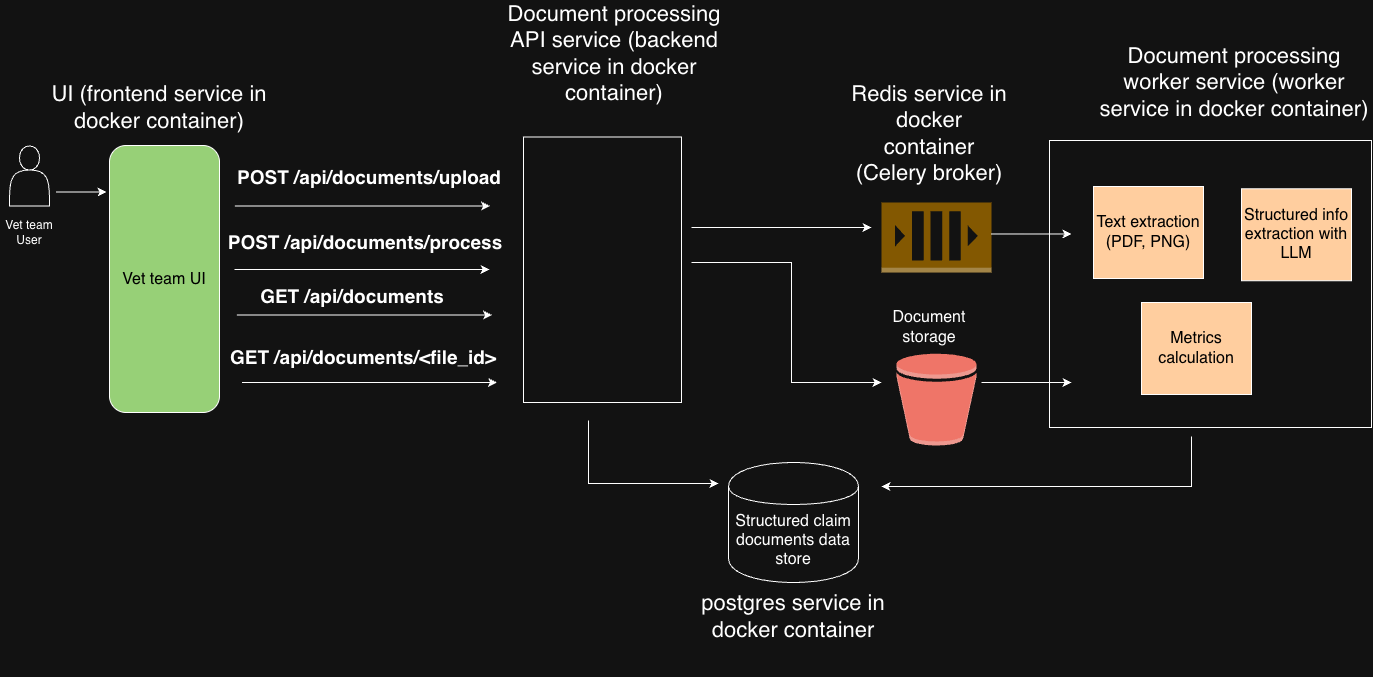

The diagram above was exported from draw.io. Its source (the exported page's mxGraphModel, read from the mxfile embedded in the PNG):
<mxGraphModel dx="1566" dy="1060" grid="1" gridSize="10" guides="1" tooltips="1" connect="1" arrows="1" fold="1" page="1" pageScale="1" pageWidth="3300" pageHeight="4681" math="0" shadow="0">
  <root>
    <mxCell id="0" />
    <mxCell id="1" parent="0" />
    <mxCell id="wRDAPIr7SSEfmDg__8hC-1" parent="1" style="rounded=0;whiteSpace=wrap;html=1;" value="" vertex="1">
      <mxGeometry height="287" width="322" x="1208" y="238" as="geometry" />
    </mxCell>
    <mxCell id="04X6hnLncDGFvlmJPiLr-27" parent="1" style="rounded=0;whiteSpace=wrap;html=1;" value="" vertex="1">
      <mxGeometry height="265.5" width="158" x="682" y="234.5" as="geometry" />
    </mxCell>
    <mxCell id="04X6hnLncDGFvlmJPiLr-3" edge="1" parent="1" style="endArrow=classic;html=1;rounded=0;" value="">
      <mxGeometry height="50" relative="1" width="50" as="geometry">
        <mxPoint x="215" y="289.5" as="sourcePoint" />
        <mxPoint x="265" y="289.5" as="targetPoint" />
      </mxGeometry>
    </mxCell>
    <mxCell id="04X6hnLncDGFvlmJPiLr-14" parent="1" style="text;html=1;whiteSpace=wrap;strokeColor=none;fillColor=none;align=center;verticalAlign=middle;rounded=0;rotation=0;" value="&lt;font style=&quot;font-size: 16px; color: light-dark(rgb(0, 0, 0), rgb(255, 255, 255));&quot;&gt;Document storage&lt;/font&gt;" vertex="1">
      <mxGeometry height="30" width="120" x="1028" y="410" as="geometry" />
    </mxCell>
    <mxCell id="04X6hnLncDGFvlmJPiLr-12" parent="1" style="outlineConnect=0;dashed=0;verticalLabelPosition=bottom;verticalAlign=top;align=center;html=1;shape=mxgraph.aws3.bucket;fillColor=#E05243;gradientColor=none;" value="" vertex="1">
      <mxGeometry height="92" width="80" x="1055" y="451" as="geometry" />
    </mxCell>
    <mxCell id="04X6hnLncDGFvlmJPiLr-15" parent="1" style="shape=cylinder;whiteSpace=wrap;html=1;boundedLbl=1;backgroundOutline=1;" value="&lt;font style=&quot;font-size: 16px;&quot;&gt;Structured claim documents data store&lt;/font&gt;" vertex="1">
      <mxGeometry height="120" width="130" x="887" y="560" as="geometry" />
    </mxCell>
    <mxCell id="04X6hnLncDGFvlmJPiLr-28" parent="1" style="text;html=1;whiteSpace=wrap;strokeColor=none;fillColor=none;align=center;verticalAlign=middle;rounded=0;rotation=0;" value="&lt;span style=&quot;font-size: 22px;&quot;&gt;Document processing API service (backend service in docker container)&lt;/span&gt;" vertex="1">
      <mxGeometry height="102" width="246" x="650" y="100" as="geometry" />
    </mxCell>
    <mxCell id="04X6hnLncDGFvlmJPiLr-29" parent="1" style="rounded=0;whiteSpace=wrap;html=1;fillColor=light-dark(#FFFFFF,#FFCE9F);" value="&lt;font style=&quot;font-size: 16px; color: light-dark(rgb(0, 0, 0), rgb(0, 0, 0));&quot;&gt;Text extraction (PDF, PNG)&lt;/font&gt;" vertex="1">
      <mxGeometry height="92" width="110" x="1252" y="284" as="geometry" />
    </mxCell>
    <mxCell id="04X6hnLncDGFvlmJPiLr-34" parent="1" style="rounded=1;whiteSpace=wrap;html=1;fillColor=light-dark(#FFFFFF,#97D077);" value="&lt;font style=&quot;color: light-dark(rgb(0, 0, 0), rgb(0, 0, 0)); font-size: 16px;&quot;&gt;Vet team UI&lt;/font&gt;" vertex="1">
      <mxGeometry height="267" width="110" x="268" y="243" as="geometry" />
    </mxCell>
    <mxCell id="04X6hnLncDGFvlmJPiLr-35" parent="1" style="shape=actor;whiteSpace=wrap;html=1;" value="" vertex="1">
      <mxGeometry height="60" width="40" x="168" y="243.5" as="geometry" />
    </mxCell>
    <mxCell id="04X6hnLncDGFvlmJPiLr-37" parent="1" style="text;html=1;whiteSpace=wrap;strokeColor=none;fillColor=none;align=center;verticalAlign=middle;rounded=0;" value="Vet team User" vertex="1">
      <mxGeometry height="30" width="60" x="158" y="315" as="geometry" />
    </mxCell>
    <mxCell id="YEQ5U7Tv4laUzL8A4Gdc-3" parent="1" style="text;html=1;whiteSpace=wrap;strokeColor=none;fillColor=none;align=center;verticalAlign=middle;rounded=0;" value="&lt;font style=&quot;font-size: 19px;&quot;&gt;&lt;b&gt;POST /api/documents/upload&lt;/b&gt;&lt;/font&gt;" vertex="1">
      <mxGeometry height="30" width="280" x="388" y="259.5" as="geometry" />
    </mxCell>
    <mxCell id="YEQ5U7Tv4laUzL8A4Gdc-4" parent="1" style="rounded=0;whiteSpace=wrap;html=1;fillColor=light-dark(#FFFFFF,#FFCE9F);" value="&lt;font style=&quot;font-size: 16px; color: light-dark(rgb(0, 0, 0), rgb(0, 0, 0));&quot;&gt;Structured info extraction with LLM&lt;/font&gt;" vertex="1">
      <mxGeometry height="92" width="110" x="1400" y="286.25" as="geometry" />
    </mxCell>
    <mxCell id="YEQ5U7Tv4laUzL8A4Gdc-5" edge="1" parent="1" style="endArrow=classic;html=1;rounded=0;" value="">
      <mxGeometry height="50" relative="1" width="50" as="geometry">
        <mxPoint x="393" y="367" as="sourcePoint" />
        <mxPoint x="648" y="367" as="targetPoint" />
      </mxGeometry>
    </mxCell>
    <mxCell id="YEQ5U7Tv4laUzL8A4Gdc-6" parent="1" style="text;html=1;whiteSpace=wrap;strokeColor=none;fillColor=none;align=center;verticalAlign=middle;rounded=0;" value="&lt;font style=&quot;font-size: 19px;&quot;&gt;&lt;b&gt;POST /api/documents/process&lt;/b&gt;&lt;/font&gt;" vertex="1">
      <mxGeometry height="30" width="310" x="369" y="324.75" as="geometry" />
    </mxCell>
    <mxCell id="YEQ5U7Tv4laUzL8A4Gdc-7" edge="1" parent="1" style="endArrow=classic;html=1;rounded=0;" value="">
      <mxGeometry height="50" relative="1" width="50" as="geometry">
        <mxPoint x="393.5" y="303.5" as="sourcePoint" />
        <mxPoint x="648.5" y="303.5" as="targetPoint" />
      </mxGeometry>
    </mxCell>
    <mxCell id="YEQ5U7Tv4laUzL8A4Gdc-12" edge="1" parent="1" style="endArrow=classic;html=1;rounded=0;" value="">
      <mxGeometry height="50" relative="1" width="50" as="geometry">
        <mxPoint x="395.5" y="412.5" as="sourcePoint" />
        <mxPoint x="650.5" y="412.5" as="targetPoint" />
      </mxGeometry>
    </mxCell>
    <mxCell id="YEQ5U7Tv4laUzL8A4Gdc-13" parent="1" style="text;html=1;whiteSpace=wrap;strokeColor=none;fillColor=none;align=center;verticalAlign=middle;rounded=0;" value="&lt;font style=&quot;font-size: 19px;&quot;&gt;&lt;b&gt;GET /api/documents&lt;/b&gt;&lt;/font&gt;" vertex="1">
      <mxGeometry height="30" width="310" x="356" y="378.5" as="geometry" />
    </mxCell>
    <mxCell id="YEQ5U7Tv4laUzL8A4Gdc-14" edge="1" parent="1" style="endArrow=classic;html=1;rounded=0;" value="">
      <mxGeometry height="50" relative="1" width="50" as="geometry">
        <mxPoint x="400.5" y="480" as="sourcePoint" />
        <mxPoint x="655.5" y="480" as="targetPoint" />
      </mxGeometry>
    </mxCell>
    <mxCell id="YEQ5U7Tv4laUzL8A4Gdc-15" parent="1" style="text;html=1;whiteSpace=wrap;strokeColor=none;fillColor=none;align=center;verticalAlign=middle;rounded=0;" value="&lt;font style=&quot;font-size: 19px;&quot;&gt;&lt;b&gt;GET /api/documents/&amp;lt;file_id&amp;gt;&lt;/b&gt;&lt;/font&gt;" vertex="1">
      <mxGeometry height="30" width="310" x="367" y="440" as="geometry" />
    </mxCell>
    <mxCell id="YEQ5U7Tv4laUzL8A4Gdc-26" parent="1" style="text;html=1;whiteSpace=wrap;strokeColor=none;fillColor=none;align=center;verticalAlign=middle;rounded=0;rotation=0;" value="&lt;span style=&quot;font-size: 22px;&quot;&gt;UI (frontend service in docker container)&lt;/span&gt;" vertex="1">
      <mxGeometry height="50" width="220" x="208" y="180" as="geometry" />
    </mxCell>
    <mxCell id="YEQ5U7Tv4laUzL8A4Gdc-28" parent="1" style="text;html=1;whiteSpace=wrap;strokeColor=none;fillColor=none;align=center;verticalAlign=middle;rounded=0;rotation=0;" value="&lt;span style=&quot;font-size: 22px;&quot;&gt;postgres service in docker container&lt;/span&gt;" vertex="1">
      <mxGeometry height="120" width="220" x="842" y="654" as="geometry" />
    </mxCell>
    <mxCell id="wRDAPIr7SSEfmDg__8hC-2" parent="1" style="text;html=1;whiteSpace=wrap;strokeColor=none;fillColor=none;align=center;verticalAlign=middle;rounded=0;rotation=0;" value="&lt;span style=&quot;font-size: 22px;&quot;&gt;Document processing worker service (worker service in docker container)&lt;/span&gt;" vertex="1">
      <mxGeometry height="50" width="274" x="1256" y="154.5" as="geometry" />
    </mxCell>
    <mxCell id="wRDAPIr7SSEfmDg__8hC-7" edge="1" parent="1" style="endArrow=classic;html=1;rounded=0;" value="">
      <mxGeometry height="50" relative="1" width="50" as="geometry">
        <Array as="points">
          <mxPoint x="747" y="581" />
        </Array>
        <mxPoint x="747" y="518" as="sourcePoint" />
        <mxPoint x="877" y="581" as="targetPoint" />
      </mxGeometry>
    </mxCell>
    <mxCell id="wRDAPIr7SSEfmDg__8hC-8" parent="1" style="outlineConnect=0;dashed=0;verticalLabelPosition=bottom;verticalAlign=top;align=center;html=1;shape=mxgraph.aws3.queue;fillColor=#D9A741;gradientColor=none;" value="" vertex="1">
      <mxGeometry height="70" width="110" x="1040" y="300" as="geometry" />
    </mxCell>
    <mxCell id="wRDAPIr7SSEfmDg__8hC-9" parent="1" style="text;html=1;whiteSpace=wrap;strokeColor=none;fillColor=none;align=center;verticalAlign=middle;rounded=0;rotation=0;" value="&lt;span style=&quot;font-size: 22px;&quot;&gt;Redis service in docker container (Celery broker)&lt;/span&gt;" vertex="1">
      <mxGeometry height="110" width="164" x="1006" y="176.25" as="geometry" />
    </mxCell>
    <mxCell id="wRDAPIr7SSEfmDg__8hC-11" edge="1" parent="1" style="endArrow=classic;html=1;rounded=0;" value="">
      <mxGeometry height="50" relative="1" width="50" as="geometry">
        <mxPoint x="850" y="325" as="sourcePoint" />
        <mxPoint x="1030" y="325" as="targetPoint" />
      </mxGeometry>
    </mxCell>
    <mxCell id="wRDAPIr7SSEfmDg__8hC-12" edge="1" parent="1" style="endArrow=classic;html=1;rounded=0;" value="">
      <mxGeometry height="50" relative="1" width="50" as="geometry">
        <mxPoint x="1150" y="331.48" as="sourcePoint" />
        <mxPoint x="1230" y="331.48" as="targetPoint" />
      </mxGeometry>
    </mxCell>
    <mxCell id="YEQ5U7Tv4laUzL8A4Gdc-10" edge="1" parent="1" style="endArrow=classic;html=1;rounded=0;" value="">
      <mxGeometry height="50" relative="1" width="50" as="geometry">
        <Array as="points">
          <mxPoint x="1350" y="584" />
        </Array>
        <mxPoint x="1350" y="534" as="sourcePoint" />
        <mxPoint x="1040" y="584" as="targetPoint" />
      </mxGeometry>
    </mxCell>
    <mxCell id="wRDAPIr7SSEfmDg__8hC-13" parent="1" style="rounded=0;whiteSpace=wrap;html=1;fillColor=light-dark(#FFFFFF,#FFCE9F);" value="&lt;font style=&quot;font-size: 16px; color: light-dark(rgb(0, 0, 0), rgb(0, 0, 0));&quot;&gt;Metrics calculation&lt;/font&gt;" vertex="1">
      <mxGeometry height="92" width="110" x="1300" y="400" as="geometry" />
    </mxCell>
    <mxCell id="wRDAPIr7SSEfmDg__8hC-15" edge="1" parent="1" style="endArrow=classic;html=1;rounded=0;" value="">
      <mxGeometry height="50" relative="1" width="50" as="geometry">
        <Array as="points">
          <mxPoint x="950" y="360" />
          <mxPoint x="950" y="480" />
        </Array>
        <mxPoint x="850" y="360" as="sourcePoint" />
        <mxPoint x="1040" y="480" as="targetPoint" />
      </mxGeometry>
    </mxCell>
    <mxCell id="wRDAPIr7SSEfmDg__8hC-16" edge="1" parent="1" style="endArrow=classic;html=1;rounded=0;" value="">
      <mxGeometry height="50" relative="1" width="50" as="geometry">
        <mxPoint x="1140" y="480" as="sourcePoint" />
        <mxPoint x="1230" y="480" as="targetPoint" />
      </mxGeometry>
    </mxCell>
  </root>
</mxGraphModel>